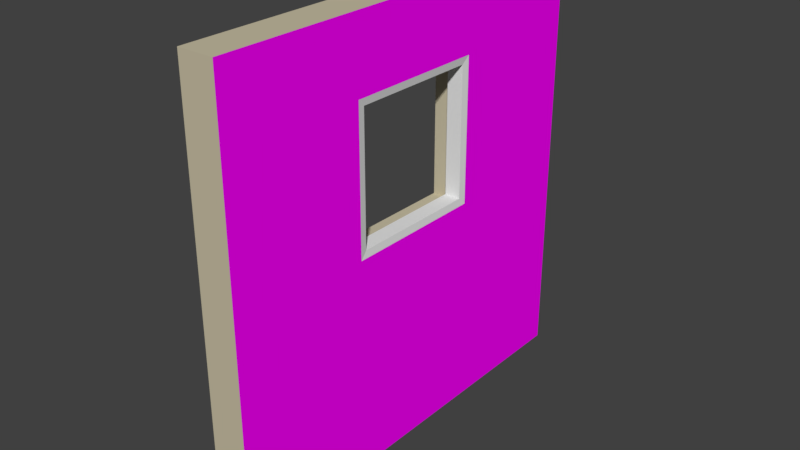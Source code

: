 # Source: Wall_Window_small_3x3x0.25.blend  (saved by Blender 2.78.0; exported with 4.5.12 LTS)
import bpy
from mathutils import Matrix  # noqa: F401  (used for matrix-valued properties, if any)

bpy.ops.wm.read_factory_settings(use_empty=True)
scene = bpy.context.scene
scene.name = 'Scene'

# ---- collections
col_collection_1 = bpy.data.collections.new('Collection 1'); scene.collection.children.link(col_collection_1)
col_collection_1.hide_render = True
col_collection_1.hide_viewport = True
col_collection_2 = bpy.data.collections.new('Collection 2'); scene.collection.children.link(col_collection_2)

# ---- images (referenced by path relative to the original .blend; pixels are not part of the script)
import os
ASSET_DIR = os.environ.get("B2B_ASSET_DIR", "")  # directory of the original .blend (textures are referenced by path, not embedded)
HERE = os.path.dirname(os.path.abspath(__file__))  # packed textures are extracted next to this script under _unpacked/

def load_image(name, relpath, width, height, colorspace="sRGB"):
    """Load a texture the original file referenced (path relative to the .blend, or extracted next to this script)."""
    p = next((c for c in (os.path.join(HERE, relpath), os.path.join(ASSET_DIR, relpath)) if relpath and os.path.exists(c)), "")
    if p:
        img = bpy.data.images.load(p, check_existing=True)
        img.name = name
    else:  # same state as the original file: an image datablock whose file is absent (Cycles renders it pink)
        img = bpy.data.images.new(name, width, height)
        img.source = "FILE"
        img.filepath = "//" + (relpath or name)
    img.colorspace_settings.name = colorspace
    return img
img_brickwork_texture_jpg = load_image('brickwork-texture.jpg', 'brickwork-texture.jpg', 1024, 1024, 'sRGB')

# ---- materials (node trees are filled in below, after node groups)
mat_interior_paint = bpy.data.materials.new('Interior Paint')
mat_interior_paint.alpha_threshold = 0.0
mat_interior_paint.roughness = 0.5
mat_brickwork = bpy.data.materials.new('Brickwork')
mat_brickwork.alpha_threshold = 0.0
mat_brickwork.roughness = 0.5
mat_matt_window = bpy.data.materials.new('Matt Window')
mat_matt_window.alpha_threshold = 0.0
mat_matt_window.roughness = 0.5

# ---- material node trees
mat_interior_paint.use_nodes = True; mat_interior_paint.node_tree.nodes.clear()
_N = mat_interior_paint.node_tree.nodes; _L = mat_interior_paint.node_tree.links
n0 = _N.new('ShaderNodeOutputMaterial'); n0.name = 'Material Output'; n0.location = (300, 300)
n1 = _N.new('ShaderNodeBsdfDiffuse'); n1.name = 'Diffuse BSDF'; n1.location = (10, 300)
n1.inputs[0].default_value = (0.5776, 0.521, 0.3712, 1.0)
_L.new(n1.outputs[0], n0.inputs[0])
n0.is_active_output = True
mat_brickwork.use_nodes = True; mat_brickwork.node_tree.nodes.clear()
_N = mat_brickwork.node_tree.nodes; _L = mat_brickwork.node_tree.links
n0 = _N.new('ShaderNodeOutputMaterial'); n0.name = 'Material Output'; n0.location = (300, 300)
n1 = _N.new('ShaderNodeBsdfDiffuse'); n1.name = 'Diffuse BSDF'; n1.location = (10, 300)
n2 = _N.new('ShaderNodeTexImage'); n2.name = 'Image Texture'; n2.location = (-180, 300)
n2.width = 140
n2.image = img_brickwork_texture_jpg
_L.new(n1.outputs[0], n0.inputs[0])
_L.new(n2.outputs[0], n1.inputs[0])
n0.is_active_output = True
mat_matt_window.use_nodes = True; mat_matt_window.node_tree.nodes.clear()
_N = mat_matt_window.node_tree.nodes; _L = mat_matt_window.node_tree.links
n0 = _N.new('ShaderNodeOutputMaterial'); n0.name = 'Material Output'; n0.location = (300, 300)
n1 = _N.new('ShaderNodeBsdfDiffuse'); n1.name = 'Diffuse BSDF'; n1.location = (10, 300)
_L.new(n1.outputs[0], n0.inputs[0])
n0.is_active_output = True

# ---- world
world_world = bpy.data.worlds.new('World'); scene.world = world_world
world_world.color = (0.05088, 0.05088, 0.05088)
world_world.use_sun_shadow = False
world_world.sun_shadow_jitter_overblur = 0.0
world_world.cycles.sampling_method = 'MANUAL'

# ---- meshes
me_wall_window_offset2x2_5x_25 = bpy.data.meshes.new('Wall Window_Offset2x2.5x.25')
me_wall_window_offset2x2_5x_25.from_pydata([(0.0, 0.0, 0.0), (0.0, 0.0, 2.5), (0.0, 2.0, 2.5), (0.0, 2.0, 0.0), (0.25, 2.0, 2.5), (0.25, 0.0, 2.5), (0.25, 2.0, 0.0), (0.25, 0.0, 0.0), (0.0, 1.75, 2.5), (0.0, 0.45, 2.5), (0.25, 1.75, 2.5), (0.25, 0.45, 2.5), (0.0, 0.45, 0.0), (0.0, 1.75, 0.0), (0.25, 0.45, 0.0), (0.25, 1.75, 0.0), (0.0, 0.0, 2.0), (0.0, 0.0, 1.0), (0.0, 2.0, 1.0), (0.0, 2.0, 2.0), (0.25, 2.0, 1.0), (0.25, 2.0, 2.0), (0.25, 0.0, 2.0), (0.25, 0.0, 1.0), (0.0, 1.75, 1.0), (0.0, 1.75, 2.0), (0.0, 0.45, 1.0), (0.0, 0.45, 2.0), (0.25, 1.75, 2.0), (0.25, 1.75, 1.0), (0.25, 0.45, 2.0), (0.25, 0.45, 1.0), (0.125, 1.75, 1.0), (0.125, 1.75, 2.0), (0.125, 0.45, 1.0), (0.125, 0.45, 2.0)], [], [(18, 20, 6, 3), (22, 5, 1, 16), (31, 23, 7, 14), (34, 26, 27, 35), (13, 3, 6, 15), (9, 1, 5, 11), (26, 12, 0, 17), (18, 3, 13, 24), (24, 13, 12, 26), (2, 8, 10, 4), (8, 9, 11, 10), (0, 12, 14, 7), (12, 13, 15, 14), (20, 29, 15, 6), (29, 31, 14, 15), (10, 11, 30, 28), (22, 16, 17, 23), (4, 10, 28, 21), (21, 28, 29, 20), (8, 25, 27, 9), (0, 7, 23, 17), (2, 19, 25, 8), (19, 18, 24, 25), (9, 27, 16, 1), (27, 26, 17, 16), (11, 5, 22, 30), (30, 22, 23, 31), (2, 4, 21, 19), (19, 21, 20, 18), (33, 35, 27, 25), (24, 32, 33, 25), (24, 26, 34, 32), (30, 31, 34, 35), (29, 32, 34, 31), (28, 30, 35, 33), (28, 33, 32, 29)])
me_wall_window_offset2x2_5x_25.polygons.foreach_set('material_index', [0, 0, 1, 0, 0, 0, 0, 0, 0, 0, 0, 0, 0, 1, 1, 1, 0, 1, 1, 0, 0, 0, 0, 0, 0, 1, 1, 0, 0, 0, 0, 0, 0, 0, 0, 0])
_uv = me_wall_window_offset2x2_5x_25.uv_layers.new(name='UVMap')
_uv.uv.foreach_set('vector', [0.0, 0.0, 0.0, 0.0, 0.0, 0.0, 0.0, 0.0, 0.0, 0.0, 0.0, 0.0, 0.0, 0.0, 0.0, 0.0, 0.3812, 0.399, 0.2013, 0.399, 0.2013, -0.0008871, 0.3812, -0.0008871, 0.0, 0.0, 0.0, 0.0, 0.0, 0.0, 0.0, 0.0, 0.0, 0.0, 0.0, 0.0, 0.0, 0.0, 0.0, 0.0, 0.0, 0.0, 0.0, 0.0, 0.0, 0.0, 0.0, 0.0, 0.0, 0.0, 0.0, 0.0, 0.0, 0.0, 0.0, 0.0, 0.0, 0.0, 0.0, 0.0, 0.0, 0.0, 0.0, 0.0, 0.0, 0.0, 0.0, 0.0, 0.0, 0.0, 0.0, 0.0, 0.0, 0.0, 0.0, 0.0, 0.0, 0.0, 0.0, 0.0, 0.0, 0.0, 0.0, 0.0, 0.0, 0.0, 0.0, 0.0, 0.0, 0.0, 0.0, 0.0, 0.0, 0.0, 0.0, 0.0, 0.0, 0.0, 0.0, 0.0, 0.0, 0.0, 0.0, 0.0, 1.001, 0.399, 0.9011, 0.399, 0.9011, -0.0008871, 1.001, -0.0008871, 0.9011, 0.399, 0.3812, 0.399, 0.3812, -0.0008871, 0.9011, -0.0008871, 0.9011, 0.9989, 0.3812, 0.9989, 0.3812, 0.799, 0.9011, 0.799, 0.0, 0.0, 0.0, 0.0, 0.0, 0.0, 0.0, 0.0, 1.001, 0.9989, 0.9011, 0.9989, 0.9011, 0.799, 1.001, 0.799, 1.001, 0.799, 0.9011, 0.799, 0.9011, 0.399, 1.001, 0.399, 0.0, 0.0, 0.0, 0.0, 0.0, 0.0, 0.0, 0.0, 0.0, 0.0, 0.0, 0.0, 0.0, 0.0, 0.0, 0.0, 0.0, 0.0, 0.0, 0.0, 0.0, 0.0, 0.0, 0.0, 0.0, 0.0, 0.0, 0.0, 0.0, 0.0, 0.0, 0.0, 0.0, 0.0, 0.0, 0.0, 0.0, 0.0, 0.0, 0.0, 0.0, 0.0, 0.0, 0.0, 0.0, 0.0, 0.0, 0.0, 0.3812, 0.9989, 0.2013, 0.9989, 0.2013, 0.799, 0.3812, 0.799, 0.3812, 0.799, 0.2013, 0.799, 0.2013, 0.399, 0.3812, 0.399, 0.0, 0.0, 0.0, 0.0, 0.0, 0.0, 0.0, 0.0, 0.0, 0.0, 0.0, 0.0, 0.0, 0.0, 0.0, 0.0, 0.0, 0.0, 0.0, 0.0, 0.0, 0.0, 0.0, 0.0, 0.0, 0.0, 0.0, 0.0, 0.0, 0.0, 0.0, 0.0, 0.0, 0.0, 0.0, 0.0, 0.0, 0.0, 0.0, 0.0, 0.3812, 0.799, 0.3812, 0.399, 0.0, 0.0, 0.0, 0.0, 0.9011, 0.399, 0.0, 0.0, 0.0, 0.0, 0.3812, 0.399, 0.9011, 0.799, 0.3812, 0.799, 0.0, 0.0, 0.0, 0.0, 0.9011, 0.799, 0.0, 0.0, 0.0, 0.0, 0.9011, 0.399])
me_wall_window_offset2x2_5x_25.materials.append(mat_interior_paint)
me_wall_window_offset2x2_5x_25.materials.append(mat_brickwork)
me_wall_window_offset2x2_5x_25.materials.append(mat_matt_window)
me_wall_window_offset2x2_5x_25.use_remesh_preserve_volume = False
me_wall_window_offset2x2_5x_25.use_remesh_preserve_attributes = False
me_wall_window_offset2x2_5x_25.use_mirror_vertex_groups = False
me_wall_window_offset2x2_5x_25.update()
me_wall_window_small3x3x_25 = bpy.data.meshes.new('Wall Window_small3x3x.25')
me_wall_window_small3x3x_25.from_pydata([(0.0, 0.0, 0.0), (0.0, 0.0, 3.0), (0.0, 3.0, 3.0), (0.0, 3.0, 0.0), (0.25, 3.0, 3.0), (0.25, 0.0, 3.0), (0.25, 3.0, 0.0), (0.25, 0.0, 0.0), (0.0, 2.0, 3.0), (0.25, 2.0, 3.0), (0.0, 2.0, 0.0), (0.25, 2.0, 0.0), (0.0, 0.0, 2.5), (0.0, 0.0, 1.5), (0.0, 3.0, 1.5), (0.0, 3.0, 2.5), (0.25, 3.0, 1.5), (0.25, 3.0, 2.5), (0.25, 0.0, 2.5), (0.25, 0.0, 1.5), (0.0, 2.0, 1.5), (0.0, 2.0, 2.5), (0.25, 2.0, 2.5), (0.25, 2.0, 1.5), (0.125, 2.0, 1.5), (0.125, 2.0, 2.5), (0.243, 1.95, 2.45), (0.243, 1.95, 1.55), (0.132, 1.95, 1.55), (0.132, 1.95, 2.45), (0.0, 1.0, 0.0), (0.25, 1.0, 0.0), (0.25, 1.0, 1.5), (0.0, 1.0, 1.5), (0.125, 1.0, 1.5), (0.0, 1.0, 3.0), (0.25, 1.0, 3.0), (0.25, 1.0, 2.5), (0.0, 1.0, 2.5), (0.125, 1.0, 2.5), (0.132, 1.05, 1.55), (0.243, 1.05, 1.55), (0.243, 1.05, 2.45), (0.132, 1.05, 2.45)], [], [(14, 16, 6, 3), (25, 24, 28, 29), (18, 5, 1, 12), (5, 18, 37, 36), (10, 3, 6, 11), (33, 30, 0, 13), (13, 12, 38, 33), (14, 3, 10, 20), (2, 8, 9, 4), (30, 10, 11, 31), (16, 23, 11, 6), (18, 12, 13, 19), (4, 9, 22, 17), (17, 22, 23, 16), (35, 1, 5, 36), (0, 7, 19, 13), (2, 15, 21, 8), (15, 14, 20, 21), (42, 43, 29, 26), (2, 4, 17, 15), (15, 17, 16, 14), (33, 38, 39, 34), (20, 24, 25, 21), (28, 27, 26, 29), (23, 22, 26, 27), (20, 33, 34, 24), (23, 32, 31, 11), (20, 10, 30, 33), (32, 19, 7, 31), (25, 39, 38, 21), (8, 21, 38, 35), (9, 36, 37, 22), (8, 35, 36, 9), (40, 43, 42, 41), (27, 28, 40, 41), (42, 37, 32, 41), (26, 22, 37, 42), (32, 23, 27, 41), (28, 24, 34, 40), (39, 43, 40, 34), (39, 25, 29, 43), (18, 19, 32, 37), (38, 12, 1, 35), (0, 30, 31, 7)])
me_wall_window_small3x3x_25.polygons.foreach_set('material_index', [1, 2, 0, 1, 0, 0, 0, 0, 0, 0, 1, 0, 1, 1, 0, 0, 0, 0, 2, 1, 1, 0, 0, 2, 2, 0, 1, 0, 1, 0, 0, 1, 0, 2, 2, 2, 2, 2, 2, 2, 2, 1, 0, 0])
_uv = me_wall_window_small3x3x_25.uv_layers.new(name='UVMap')
_uv.uv.foreach_set('vector', [0.9999, 0.5, 0.9166, 0.5, 0.9166, 0.0001001, 0.9999, 0.0001001, 0.0, 0.0, 0.0, 0.0, 0.0, 0.0, 0.0, 0.0, 0.077, 0.7692, 0.077, 0.923, 9.606e-05, 0.923, 9.606e-05, 0.7692, 9.983e-05, 0.9999, 9.987e-05, 0.8338, 0.3324, 0.8338, 0.3324, 0.9999, 0.0, 0.0, 0.0, 0.0, 0.0, 0.0, 0.0, 0.0, 0.0, 0.0, 0.0, 0.0, 0.0, 0.0, 0.0, 0.0, 0.0, 0.0, 0.0, 0.0, 0.0, 0.0, 0.0, 0.0, 0.0, 0.0, 0.0, 0.0, 0.0, 0.0, 0.0, 0.0, 0.0, 0.0, 0.0, 0.0, 0.0, 0.0, 0.0, 0.0, 0.0, 0.0, 0.0, 0.0, 0.0, 0.0, 0.0, 0.0, 0.997, 0.5015, 0.6647, 0.5015, 0.6647, 0.003, 0.997, 0.003, 0.077, 0.7692, 9.606e-05, 0.7692, 9.61e-05, 0.4615, 0.077, 0.4615, 0.997, 0.9999, 0.6647, 0.9999, 0.6647, 0.8338, 0.997, 0.8338, 0.997, 0.8338, 0.6647, 0.8338, 0.6647, 0.5015, 0.997, 0.5015, 0.0, 0.0, 0.0, 0.0, 0.0, 0.0, 0.0, 0.0, 9.614e-05, 9.606e-05, 0.077, 9.614e-05, 0.077, 0.4615, 9.61e-05, 0.4615, 0.0, 0.0, 0.0, 0.0, 0.0, 0.0, 0.0, 0.0, 0.0, 0.0, 0.0, 0.0, 0.0, 0.0, 0.0, 0.0, 0.0, 0.0, 0.0, 0.0, 0.0, 0.0, 0.0, 0.0, 0.9999, 0.9999, 0.9166, 0.9999, 0.9166, 0.8333, 0.9999, 0.8333, 0.9999, 0.8333, 0.9166, 0.8333, 0.9166, 0.5, 0.9999, 0.5, 0.0, 0.0, 0.0, 0.0, 0.0, 0.0, 0.0, 0.0, 0.0, 0.0, 0.0, 0.0, 0.0, 0.0, 0.0, 0.0, 0.0, 0.0, 0.0, 0.0, 0.0, 0.0, 0.0, 0.0, 0.9011, 0.399, 0.9011, 0.799, 0.9011, 0.799, 0.9011, 0.399, 0.0, 0.0, 0.0, 0.0, 0.0, 0.0, 0.0, 0.0, 0.6647, 0.5015, 0.3324, 0.5015, 0.3324, 0.003, 0.6647, 0.003, 0.0, 0.0, 0.0, 0.0, 0.0, 0.0, 0.0, 0.0, 0.3324, 0.5015, 9.983e-05, 0.5015, 9.983e-05, 0.003, 0.3324, 0.003, 0.0, 0.0, 0.0, 0.0, 0.0, 0.0, 0.0, 0.0, 0.0, 0.0, 0.0, 0.0, 0.0, 0.0, 0.0, 0.0, 0.6647, 0.9999, 0.3324, 0.9999, 0.3324, 0.8338, 0.6647, 0.8338, 0.0, 0.0, 0.0, 0.0, 0.0, 0.0, 0.0, 0.0, 0.0, 0.0, 0.0, 0.0, 0.0, 0.0, 0.0, 0.0, 0.0, 0.0, 0.0, 0.0, 0.0, 0.0, 0.0, 0.0, 0.0, 0.0, 0.0, 0.0, 0.0, 0.0, 0.0, 0.0, 0.9011, 0.799, 0.9011, 0.799, 0.4667, 0.8333, 0.0, 0.0, 0.4667, 0.5, 0.7499, 0.5, 0.9011, 0.399, 0.0, 0.0, 0.0, 0.0, 0.0, 0.0, 0.0, 0.0, 0.0, 0.0, 0.0, 0.0, 0.0, 0.0, 0.0, 0.0, 0.0, 0.0, 0.0, 0.0, 0.0, 0.0, 0.0, 0.0, 0.0, 0.0, 9.987e-05, 0.8338, 9.983e-05, 0.5015, 0.3324, 0.5015, 0.3324, 0.8338, 0.0, 0.0, 0.0, 0.0, 0.0, 0.0, 0.0, 0.0, 0.0, 0.0, 0.0, 0.0, 0.0, 0.0, 0.0, 0.0])
me_wall_window_small3x3x_25.materials.append(mat_interior_paint)
me_wall_window_small3x3x_25.materials.append(mat_brickwork)
me_wall_window_small3x3x_25.materials.append(mat_matt_window)
me_wall_window_small3x3x_25.use_remesh_preserve_volume = False
me_wall_window_small3x3x_25.use_remesh_preserve_attributes = False
me_wall_window_small3x3x_25.use_mirror_vertex_groups = False
me_wall_window_small3x3x_25.update()

# ---- objects
ob_sm_wall_window_offset_2x2_5x0_25 = bpy.data.objects.new('SM_Wall_Window_Offset_2x2.5x0.25', me_wall_window_offset2x2_5x_25)
ob_lod_b_sm_wall_window_small_3x3x0_25 = bpy.data.objects.new('LOD_B_SM_Wall_Window_Small_3x3x0.25', me_wall_window_small3x3x_25)

# ---- transforms, parenting, visibility, modifiers, constraints
ob_sm_wall_window_offset_2x2_5x0_25.location = (0.004772, 0.002612, -0.006643)
ob_sm_wall_window_offset_2x2_5x0_25.lineart.crease_threshold = 0.0
ob_lod_b_sm_wall_window_small_3x3x0_25.location = (0.0, 0.0, 0.0)
ob_lod_b_sm_wall_window_small_3x3x0_25.lineart.crease_threshold = 0.0

# ---- collection membership
col_collection_1.objects.link(ob_sm_wall_window_offset_2x2_5x0_25)
col_collection_2.objects.link(ob_lod_b_sm_wall_window_small_3x3x0_25)

# ---- scene / render settings (as saved in the file)
scene.frame_start = 1; scene.frame_end = 250; scene.frame_set(1)
scene.render.engine = 'CYCLES'
scene.render.resolution_percentage = 50
scene.render.dither_intensity = 0.0
scene.cycles.use_denoising = False
scene.cycles.samples = 128
scene.cycles.sampling_pattern = 'TABULATED_SOBOL'
scene.cycles.light_sampling_threshold = 0.0
scene.cycles.use_adaptive_sampling = False
scene.cycles.use_light_tree = False
scene.cycles.blur_glossy = 0.0
scene.cycles.sample_clamp_indirect = 0.0
scene.view_settings.view_transform = 'Standard'
bpy.context.view_layer.update()

# ---- added for rendering (the .blend has no active camera and no usable light): camera, sun
cam_auto = bpy.data.cameras.new('AutoCamera')
cam_auto.lens = 50.0
cam_auto.sensor_width = 36.0
cam_auto.clip_end = 1000.0
ob_auto_camera = bpy.data.objects.new('AutoCamera', cam_auto)
scene.collection.objects.link(ob_auto_camera)
ob_auto_camera.location = (4.0572, -3.21865, 4.64576)
ob_auto_camera.rotation_euler = (1.09748, -7.21219e-08, 0.694738)
scene.camera = ob_auto_camera
light_auto_sun = bpy.data.lights.new('AutoSun', 'SUN')
light_auto_sun.energy = 3.0
light_auto_sun.angle = 0.0523599
ob_auto_sun = bpy.data.objects.new('AutoSun', light_auto_sun)
scene.collection.objects.link(ob_auto_sun)
ob_auto_sun.rotation_euler = (0.872665, 0.174533, 0.523599)
bpy.context.view_layer.update()
